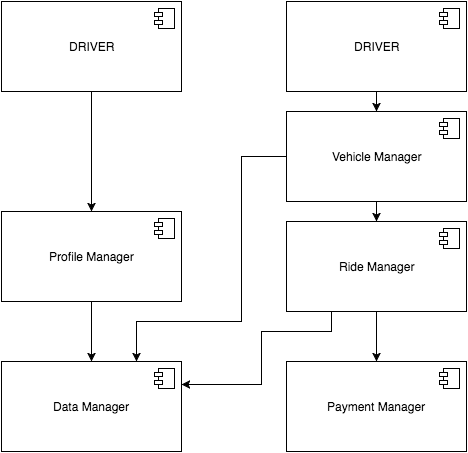

The diagram above was exported from draw.io. Its source (the exported page's mxGraphModel, read from the mxfile embedded in the PNG):
<mxGraphModel dx="790" dy="454" grid="1" gridSize="10" guides="1" tooltips="1" connect="1" arrows="1" fold="1" page="1" pageScale="1" pageWidth="826" pageHeight="1169" background="#ffffff" math="0" shadow="0">
  <root>
    <mxCell id="0" />
    <mxCell id="1" parent="0" />
    <mxCell id="12" value="" style="edgeStyle=orthogonalEdgeStyle;rounded=0;html=1;jettySize=auto;orthogonalLoop=1;" edge="1" parent="1" source="2" target="7">
      <mxGeometry relative="1" as="geometry" />
    </mxCell>
    <mxCell id="2" value="DRIVER" style="html=1;" vertex="1" parent="1">
      <mxGeometry x="20" y="10" width="180" height="90" as="geometry" />
    </mxCell>
    <mxCell id="3" value="" style="shape=component;jettyWidth=8;jettyHeight=4;" vertex="1" parent="2">
      <mxGeometry x="1" width="20" height="20" relative="1" as="geometry">
        <mxPoint x="-27" y="7" as="offset" />
      </mxGeometry>
    </mxCell>
    <mxCell id="23" value="" style="edgeStyle=orthogonalEdgeStyle;rounded=0;html=1;jettySize=auto;orthogonalLoop=1;" edge="1" parent="1" source="5" target="21">
      <mxGeometry relative="1" as="geometry" />
    </mxCell>
    <mxCell id="5" value="DRIVER" style="html=1;" vertex="1" parent="1">
      <mxGeometry x="305" y="10" width="180" height="90" as="geometry" />
    </mxCell>
    <mxCell id="6" value="" style="shape=component;jettyWidth=8;jettyHeight=4;" vertex="1" parent="5">
      <mxGeometry x="1" width="20" height="20" relative="1" as="geometry">
        <mxPoint x="-27" y="7" as="offset" />
      </mxGeometry>
    </mxCell>
    <mxCell id="16" value="" style="edgeStyle=orthogonalEdgeStyle;rounded=0;html=1;jettySize=auto;orthogonalLoop=1;" edge="1" parent="1" source="7" target="14">
      <mxGeometry relative="1" as="geometry" />
    </mxCell>
    <mxCell id="7" value="Profile Manager" style="html=1;" vertex="1" parent="1">
      <mxGeometry x="20" y="220" width="180" height="90" as="geometry" />
    </mxCell>
    <mxCell id="8" value="" style="shape=component;jettyWidth=8;jettyHeight=4;" vertex="1" parent="7">
      <mxGeometry x="1" width="20" height="20" relative="1" as="geometry">
        <mxPoint x="-27" y="7" as="offset" />
      </mxGeometry>
    </mxCell>
    <mxCell id="19" value="" style="edgeStyle=orthogonalEdgeStyle;rounded=0;html=1;jettySize=auto;orthogonalLoop=1;" edge="1" parent="1" source="9" target="17">
      <mxGeometry relative="1" as="geometry" />
    </mxCell>
    <mxCell id="20" style="edgeStyle=orthogonalEdgeStyle;rounded=0;html=1;entryX=1;entryY=0.25;jettySize=auto;orthogonalLoop=1;" edge="1" parent="1" source="9" target="14">
      <mxGeometry relative="1" as="geometry">
        <Array as="points">
          <mxPoint x="350" y="340" />
          <mxPoint x="280" y="340" />
          <mxPoint x="280" y="393" />
        </Array>
      </mxGeometry>
    </mxCell>
    <mxCell id="9" value="Ride Manager" style="html=1;" vertex="1" parent="1">
      <mxGeometry x="305" y="230" width="180" height="90" as="geometry" />
    </mxCell>
    <mxCell id="10" value="" style="shape=component;jettyWidth=8;jettyHeight=4;" vertex="1" parent="9">
      <mxGeometry x="1" width="20" height="20" relative="1" as="geometry">
        <mxPoint x="-27" y="7" as="offset" />
      </mxGeometry>
    </mxCell>
    <mxCell id="14" value="Data Manager" style="html=1;" vertex="1" parent="1">
      <mxGeometry x="20" y="370" width="180" height="90" as="geometry" />
    </mxCell>
    <mxCell id="15" value="" style="shape=component;jettyWidth=8;jettyHeight=4;" vertex="1" parent="14">
      <mxGeometry x="1" width="20" height="20" relative="1" as="geometry">
        <mxPoint x="-27" y="7" as="offset" />
      </mxGeometry>
    </mxCell>
    <mxCell id="17" value="Payment Manager" style="html=1;" vertex="1" parent="1">
      <mxGeometry x="305" y="370" width="180" height="90" as="geometry" />
    </mxCell>
    <mxCell id="18" value="" style="shape=component;jettyWidth=8;jettyHeight=4;" vertex="1" parent="17">
      <mxGeometry x="1" width="20" height="20" relative="1" as="geometry">
        <mxPoint x="-27" y="7" as="offset" />
      </mxGeometry>
    </mxCell>
    <mxCell id="24" value="" style="edgeStyle=orthogonalEdgeStyle;rounded=0;html=1;jettySize=auto;orthogonalLoop=1;" edge="1" parent="1" source="21" target="9">
      <mxGeometry relative="1" as="geometry" />
    </mxCell>
    <mxCell id="26" style="edgeStyle=orthogonalEdgeStyle;rounded=0;html=1;entryX=0.75;entryY=0;jettySize=auto;orthogonalLoop=1;" edge="1" parent="1" source="21" target="14">
      <mxGeometry relative="1" as="geometry">
        <Array as="points">
          <mxPoint x="260" y="165" />
          <mxPoint x="260" y="330" />
          <mxPoint x="155" y="330" />
        </Array>
      </mxGeometry>
    </mxCell>
    <mxCell id="21" value="Vehicle Manager" style="html=1;" vertex="1" parent="1">
      <mxGeometry x="305" y="120" width="180" height="90" as="geometry" />
    </mxCell>
    <mxCell id="22" value="" style="shape=component;jettyWidth=8;jettyHeight=4;" vertex="1" parent="21">
      <mxGeometry x="1" width="20" height="20" relative="1" as="geometry">
        <mxPoint x="-27" y="7" as="offset" />
      </mxGeometry>
    </mxCell>
  </root>
</mxGraphModel>